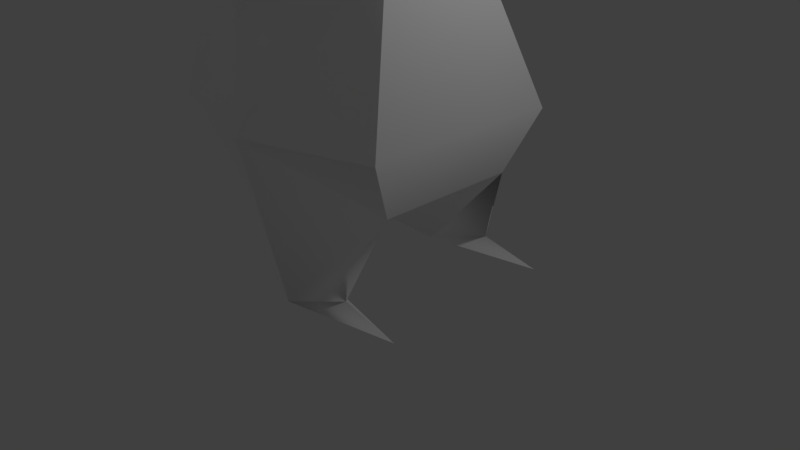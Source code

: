 # Source: zago4.blend  (saved by Blender 2.79.0; exported with 4.5.12 LTS)
import bpy
from mathutils import Matrix  # noqa: F401  (used for matrix-valued properties, if any)

bpy.ops.wm.read_factory_settings(use_empty=True)
scene = bpy.context.scene
scene.name = 'Scene'

# ---- collections
col_collection_1 = bpy.data.collections.new('Collection 1'); scene.collection.children.link(col_collection_1)

# ---- materials (node trees are filled in below, after node groups)
mat_lambert1 = bpy.data.materials.new('lambert1')
mat_lambert1.alpha_threshold = 0.0
mat_lambert1.use_transparent_shadow = False
mat_lambert1.diffuse_color = (1.0, 1.0, 1.0, 1.0)
mat_lambert1.roughness = 0.5

# ---- material node trees

# ---- world
world_world = bpy.data.worlds.new('World'); scene.world = world_world
world_world.color = (0.05088, 0.05088, 0.05088)
world_world.use_sun_shadow = False
world_world.sun_shadow_jitter_overblur = 0.0
world_world.cycles.sampling_method = 'MANUAL'

# ---- cameras
cam_camera = bpy.data.cameras.new('Camera')
cam_camera.clip_end = 100.0
cam_camera.lens = 35.0
cam_camera.sensor_width = 32.0
cam_camera.sensor_height = 18.0
cam_camera.ortho_scale = 7.314
cam_camera.dof.focus_distance = 0.0
cam_camera.dof.aperture_fstop = 128.0

# ---- lights
light_lamp = bpy.data.lights.new('Lamp', 'POINT')
light_lamp.transmission_factor = 0.0
light_lamp.cutoff_distance = 30.0
light_lamp.energy = 100.0
light_lamp.shadow_buffer_clip_start = 1.001
light_lamp.shadow_soft_size = 0.1
light_lamp.shadow_maximum_resolution = 0.006
light_lamp.use_absolute_resolution = True

# ---- meshes
me_x = bpy.data.meshes.new('未命名')
me_x.from_pydata([(0.3831, -0.1074, -0.6635), (-0.3831, -0.1074, -0.6635), (-0.7661, -0.1074, -9.244e-08), (-0.3831, -0.1074, 0.6635), (0.3831, -0.1074, 0.6635), (0.7661, -0.1074, 3.152e-09), (0.704, 0.6328, -0.7858), (-0.704, 0.6328, -0.7858), (-1.22, 0.6328, -1.472e-07), (-0.704, 0.6328, 0.8789), (0.704, 0.6328, 0.8789), (1.22, 0.6328, -1.196e-08), (0.704, 1.548, -0.7858), (-0.704, 1.548, -0.7858), (-1.22, 1.548, -1.472e-07), (-0.704, 1.548, 0.8789), (0.704, 1.548, 0.8789), (1.22, 1.548, -1.196e-08), (0.5068, 2.288, -0.4857), (-0.5068, 2.288, -0.4857), (-0.8259, 2.288, -9.553e-08), (-0.5068, 2.288, 0.4857), (0.5068, 2.288, 0.4857), (0.8259, 2.288, -1.196e-08), (6.557e-07, -5.392, -1.006), (0.0, 2.571, -1.196e-08), (0.6983, 2.288, -0.1943), (0.5706, 2.401, -1.196e-08), (-0.6983, 2.288, -0.1943), (-0.5706, 2.401, -6.21e-08), (1.11, 3.499, -0.3037), (-1.11, 3.499, -0.3037), (1.03, 2.864, 0.101), (1.158, 2.807, 0.101), (1.094, 2.807, 0.003849), (-1.03, 2.864, 0.101), (-1.158, 2.807, 0.101), (-1.094, 2.807, 0.003848), (-0.7492, -4.601, 0.89), (0.7492, -4.601, 0.89), (0.9585, -6.421, 1.138), (-0.9585, -6.421, 1.138), (-0.5256, -0.7485, 0.7003), (0.5256, -0.7485, 0.7003), (1.045, -1.019, -0.3477), (0.7667, -0.7485, -0.9273), (-0.7667, -0.7485, -0.9273), (-1.045, -1.019, -0.3477), (-1.489, -3.478, -1.608e-07), (-1.05, -3.478, 1.046), (1.05, -3.478, 1.046), (1.489, -3.478, 6.002e-08), (1.12, -3.478, -1.102), (-1.12, -3.478, -1.102), (-2.165, -0.5785, -0.1798), (2.165, -0.5785, -0.1798), (1.204, -6.421, 0.1757), (-1.204, -6.421, 0.1757), (0.7015, -6.421, 0.173), (-0.7015, -6.421, 0.173), (0.7927, -6.186, 0.3204), (0.9539, -6.183, 0.6142), (-0.7927, -6.186, 0.3204), (-0.9539, -6.183, 0.6142), (0.8894, -0.938, 0.1577), (-0.8894, -0.938, 0.1577), (1.657, -0.7383, -0.1798), (1.67, -0.8518, -0.1212), (1.669, -0.7583, -0.1019), (-1.657, -0.7383, -0.1798), (-1.67, -0.8518, -0.1212), (-1.669, -0.7583, -0.1019), (2.042, -0.6684, -0.06286), (-2.042, -0.6684, -0.06286), (2.081, -0.6887, -0.2904), (-2.081, -0.6887, -0.2904), (1.879, -0.6901, -0.1213), (1.898, -0.6893, -0.2095), (-1.879, -0.6901, -0.1213), (-1.898, -0.6893, -0.2095)], [], [(0, 1, 7, 6), (1, 2, 8, 7), (2, 3, 9, 8), (3, 4, 10, 9), (4, 5, 11, 10), (5, 0, 6, 11), (6, 7, 13, 12), (7, 8, 14, 13), (8, 9, 15, 14), (9, 10, 16, 15), (10, 11, 17, 16), (11, 6, 12, 17), (12, 13, 19, 18), (13, 14, 20, 28, 19), (14, 15, 21, 20), (15, 16, 22, 21), (16, 17, 23, 22), (17, 12, 18, 26, 23), (1, 0, 45, 46), (2, 1, 46), (3, 2, 42), (4, 3, 42, 43), (18, 19, 25), (19, 28, 29, 25), (20, 21, 25, 29), (21, 22, 25), (22, 23, 27, 25), (30, 34, 26, 27, 32), (27, 26, 18, 25), (29, 35, 36, 20), (20, 36, 37, 28), (32, 33, 30), (31, 35, 29, 28, 37), (33, 34, 30), (23, 33, 32, 27), (23, 26, 34, 33), (36, 35, 31), (37, 36, 31), (58, 61, 39), (39, 38, 24), (43, 42, 49, 50), (44, 64, 51), (45, 44, 51, 52), (46, 45, 52, 53), (47, 46, 53, 48), (42, 65, 48, 49), (49, 48, 38), (50, 49, 38, 39), (39, 61, 56), (58, 56, 40), (53, 52, 24), (48, 53, 57), (47, 2, 46), (5, 4, 43), (45, 5, 44), (0, 5, 45), (51, 50, 39), (79, 69, 75), (42, 2, 65), (64, 68, 66, 5), (44, 5, 66, 67), (41, 63, 57), (59, 62, 63, 41), (52, 56, 24), (38, 48, 57), (58, 39, 24), (58, 40, 61, 60), (56, 61, 40), (63, 62, 59), (41, 57, 59), (56, 58, 24), (60, 61, 58), (59, 57, 24), (59, 24, 38), (63, 59, 38), (57, 63, 38), (70, 71, 73), (5, 43, 64), (78, 69, 54), (67, 68, 64, 44), (51, 39, 56), (51, 56, 52), (53, 24, 57), (67, 66, 74), (55, 67, 77), (66, 68, 72), (70, 69, 2, 47), (47, 65, 71, 70), (65, 2, 69, 71), (66, 72, 76), (77, 66, 55), (71, 69, 73), (75, 69, 70), (67, 76, 72), (77, 67, 74), (70, 79, 75), (70, 78, 54), (55, 76, 67), (70, 54, 79), (67, 72, 68), (70, 73, 78), (66, 76, 55), (73, 69, 78), (74, 66, 77), (54, 69, 79), (51, 64, 43, 50), (48, 65, 47)])
me_x.polygons.foreach_set('use_smooth', [True] * 107)
_k = set([(0, 1), (0, 5), (0, 6), (0, 45), (1, 2), (1, 7), (1, 46), (2, 3), (2, 8), (2, 69), (3, 4), (3, 9), (3, 42), (4, 5), (4, 10), (4, 43), (5, 11), (5, 66), (6, 7), (6, 11), (6, 12), (7, 8), (7, 13), (8, 9), (8, 14), (9, 10), (9, 15), (10, 11), (10, 16), (11, 17), (12, 13), (12, 17), (12, 18), (13, 14), (13, 19), (14, 15), (14, 20), (15, 16), (15, 21), (16, 17), (16, 22), (17, 23), (18, 19), (18, 25), (18, 26), (19, 25), (19, 28), (20, 21), (20, 28), (20, 29), (21, 22), (21, 25), (22, 23), (22, 25), (23, 26), (23, 27), (24, 38), (24, 39), (24, 52), (24, 53), (24, 56), (24, 57), (25, 27), (25, 29), (38, 39), (38, 49), (38, 59), (39, 50), (39, 58), (40, 56), (40, 58), (41, 57), (41, 59), (42, 43), (42, 49), (43, 50), (44, 51), (44, 67), (45, 46), (45, 52), (46, 53), (47, 48), (47, 70), (54, 69), (54, 79), (55, 66), (55, 77), (58, 60), (59, 62), (67, 74), (70, 75), (74, 77), (75, 79)])
me_x.attributes.new('sharp_edge', 'BOOLEAN', 'EDGE').data.foreach_set('value', [ (min(e.vertices), max(e.vertices)) in _k for e in me_x.edges])
_uv = me_x.uv_layers.new(name='map1')
_uv.uv.foreach_set('vector', [0.4929, 0.1937, 0.4316, 0.1937, 0.4059, 0.1345, 0.5186, 0.1345, 0.03694, 0.5073, 0.09005, 0.5073, 0.09005, 0.5666, 0.02715, 0.5666, 0.09005, 0.5073, 0.1432, 0.5073, 0.1604, 0.5666, 0.09005, 0.5666, 0.6113, 0.3617, 0.6726, 0.3617, 0.6983, 0.4209, 0.5856, 0.4209, 0.2253, 0.5073, 0.2784, 0.5073, 0.2784, 0.5666, 0.2081, 0.5666, 0.2784, 0.5073, 0.3315, 0.5073, 0.3413, 0.5666, 0.2784, 0.5666, 0.5186, 0.1345, 0.4059, 0.1345, 0.4059, 0.06124, 0.5186, 0.06124, 0.02715, 0.5666, 0.09005, 0.5666, 0.09005, 0.6398, 0.02715, 0.6398, 0.09005, 0.5666, 0.1604, 0.5666, 0.1604, 0.6398, 0.09005, 0.6398, 0.5856, 0.4209, 0.6983, 0.4209, 0.6983, 0.4942, 0.5856, 0.4942, 0.2081, 0.5666, 0.2784, 0.5666, 0.2784, 0.6398, 0.2081, 0.6398, 0.2784, 0.5666, 0.3413, 0.5666, 0.3413, 0.6398, 0.2784, 0.6398, 0.5186, 0.06124, 0.4059, 0.06124, 0.4217, 0.001992, 0.5028, 0.001992, 0.02715, 0.6398, 0.09005, 0.6398, 0.09005, 0.6991, 0.0745, 0.6991, 0.05117, 0.6991, 0.09005, 0.6398, 0.1604, 0.6398, 0.1289, 0.6991, 0.09005, 0.6991, 0.5856, 0.4942, 0.6983, 0.4942, 0.6825, 0.5534, 0.6014, 0.5534, 0.2081, 0.6398, 0.2784, 0.6398, 0.2784, 0.6991, 0.2395, 0.6991, 0.2784, 0.6398, 0.3413, 0.6398, 0.3173, 0.6991, 0.294, 0.6991, 0.2784, 0.6991, 0.4316, 0.1937, 0.4929, 0.1937, 0.5236, 0.245, 0.4009, 0.245, 0.09005, 0.5073, 0.03694, 0.5073, 0.01582, 0.456, 0.1432, 0.5073, 0.09005, 0.5073, 0.1461, 0.456, 0.6726, 0.3617, 0.6113, 0.3617, 0.5999, 0.3104, 0.6841, 0.3104, 0.3909, 0.8252, 0.3909, 0.9063, 0.3521, 0.8658, 0.3909, 0.9063, 0.3676, 0.9217, 0.3521, 0.9114, 0.3521, 0.8658, 0.3521, 0.9319, 0.3132, 0.9063, 0.3521, 0.8658, 0.3521, 0.9114, 0.3132, 0.9063, 0.3132, 0.8252, 0.3521, 0.8658, 0.3132, 0.8252, 0.3521, 0.7997, 0.3521, 0.8201, 0.3521, 0.8658, 0.1179, 0.8966, 0.1425, 0.8412, 0.1266, 0.7997, 0.1422, 0.8087, 0.1503, 0.8458, 0.3521, 0.8201, 0.3676, 0.8099, 0.3909, 0.8252, 0.3521, 0.8658, 0.1122, 0.8087, 0.0754, 0.8458, 0.06518, 0.8412, 0.09177, 0.7997, 0.09005, 0.6991, 0.09813, 0.7406, 0.09035, 0.7406, 0.0745, 0.6991, 0.04931, 0.8458, 0.05952, 0.8412, 0.05569, 0.8966, 0.03423, 0.9971, 0.001839, 0.9463, 0.009922, 0.9093, 0.02547, 0.9002, 0.009613, 0.9418, 0.2703, 0.7406, 0.2781, 0.7406, 0.3027, 0.796, 0.03293, 0.7997, 0.05952, 0.8412, 0.04931, 0.8458, 0.0125, 0.8087, 0.2784, 0.6991, 0.294, 0.6991, 0.2781, 0.7406, 0.2703, 0.7406, 0.06518, 0.8412, 0.0754, 0.8458, 0.06901, 0.8966, 0.09035, 0.7406, 0.09813, 0.7406, 0.06574, 0.796, 0.6735, 0.6145, 0.6926, 0.5792, 0.8192, 0.5571, 0.6679, 0.7722, 0.5479, 0.7722, 0.6079, 0.6204, 0.6841, 0.3104, 0.5999, 0.3104, 0.5579, 0.09191, 0.726, 0.09191, 0.3062, 0.4344, 0.2658, 0.4409, 0.2784, 0.2376, 0.3526, 0.456, 0.3062, 0.4344, 0.2784, 0.2376, 0.3666, 0.2376, 0.4009, 0.245, 0.5236, 0.245, 0.5519, 0.4635, 0.3726, 0.4635, 0.06222, 0.4344, 0.01582, 0.456, 0.001839, 0.2376, 0.09005, 0.2376, 0.1461, 0.456, 0.1027, 0.4409, 0.09005, 0.2376, 0.1737, 0.2376, 0.1737, 0.2376, 0.09005, 0.2376, 0.1613, 0.1477, 0.726, 0.09191, 0.5579, 0.09191, 0.582, 0.001992, 0.7019, 0.001992, 0.2072, 0.1477, 0.2292, 0.02102, 0.2643, 0.001992, 0.7886, 0.09638, 0.8288, 0.0966, 0.8091, 0.1736, 0.3726, 0.4635, 0.5519, 0.4635, 0.4623, 0.6168, 0.09005, 0.2376, 0.001839, 0.2376, 0.1041, 0.001992, 0.06222, 0.4344, 0.09005, 0.5073, 0.01582, 0.456, 0.2784, 0.5073, 0.2253, 0.5073, 0.2224, 0.456, 0.3526, 0.456, 0.2784, 0.5073, 0.3062, 0.4344, 0.3315, 0.5073, 0.2784, 0.5073, 0.3526, 0.456, 0.2784, 0.2376, 0.1947, 0.2376, 0.2072, 0.1477, 0.281, 0.8902, 0.2851, 0.871, 0.2811, 0.9049, 0.1461, 0.456, 0.09005, 0.5073, 0.1027, 0.4409, 0.09197, 0.971, 0.1064, 0.9086, 0.108, 0.9095, 0.1584, 0.9809, 0.2289, 0.8826, 0.1559, 0.9049, 0.2064, 0.8336, 0.2155, 0.8326, 0.1811, 0.001992, 0.1392, 0.02102, 0.1041, 0.001992, 0.0416, 0.9002, 0.06038, 0.912, 0.06062, 0.9356, 0.0416, 0.9775, 0.3666, 0.2376, 0.2643, 0.001992, 0.3589, 0.08432, 0.1613, 0.1477, 0.09005, 0.2376, 0.1041, 0.001992, 0.6735, 0.6145, 0.8192, 0.5571, 0.7559, 0.7089, 0.06678, 0.9775, 0.06678, 0.9002, 0.08581, 0.9422, 0.08557, 0.9657, 0.2643, 0.001992, 0.2292, 0.02102, 0.1873, 0.001992, 0.5032, 0.7759, 0.5029, 0.7994, 0.4841, 0.8112, 0.8445, 0.3489, 0.8249, 0.2719, 0.8651, 0.2717, 0.8288, 0.0966, 0.7886, 0.09638, 0.7324, 0.001992, 0.5281, 0.7877, 0.5284, 0.8112, 0.5093, 0.7759, 0.8651, 0.2717, 0.8249, 0.2719, 0.9212, 0.1773, 0.3966, 0.7148, 0.4789, 0.6204, 0.5423, 0.7722, 0.4156, 0.7501, 0.3966, 0.7148, 0.5423, 0.7722, 0.1041, 0.001992, 0.1392, 0.02102, 0.1613, 0.1477, 0.5741, 0.776, 0.5816, 0.7759, 0.5888, 0.8058, 0.2784, 0.5073, 0.2224, 0.456, 0.2658, 0.4409, 0.3611, 0.9533, 0.3658, 0.9356, 0.3658, 0.9762, 0.2576, 0.9086, 0.2592, 0.9087, 0.2799, 0.9711, 0.2395, 0.9586, 0.2784, 0.2376, 0.2072, 0.1477, 0.2643, 0.001992, 0.2784, 0.2376, 0.2643, 0.001992, 0.3666, 0.2376, 0.001839, 0.2376, 0.009505, 0.08432, 0.1041, 0.001992, 0.2155, 0.8326, 0.2064, 0.8336, 0.2024, 0.7997, 0.4002, 0.7759, 0.4049, 0.8155, 0.3978, 0.7972, 0.382, 0.9762, 0.3757, 0.9753, 0.3726, 0.9454, 0.2941, 0.872, 0.2851, 0.871, 0.2346, 0.7997, 0.3075, 0.822, 0.2863, 0.948, 0.3267, 0.9356, 0.3059, 0.9979, 0.3044, 0.998, 0.1657, 0.9185, 0.2322, 0.9086, 0.1817, 0.9799, 0.1801, 0.9809, 0.382, 0.9762, 0.3726, 0.9454, 0.3773, 0.9584, 0.3844, 0.9569, 0.382, 0.9762, 0.382, 0.9356, 0.3595, 0.9365, 0.3658, 0.9356, 0.3564, 0.9664, 0.2811, 0.9049, 0.2851, 0.871, 0.2941, 0.872, 0.632, 0.8057, 0.619, 0.789, 0.6173, 0.7759, 0.5475, 0.7905, 0.5345, 0.8088, 0.5476, 0.7759, 0.5543, 0.7759, 0.5672, 0.7942, 0.5674, 0.8088, 0.4122, 0.7759, 0.4251, 0.7927, 0.4341, 0.8155, 0.4628, 0.7759, 0.4539, 0.7988, 0.441, 0.8155, 0.4768, 0.7759, 0.4721, 0.8155, 0.4699, 0.7943, 0.5957, 0.8057, 0.6104, 0.7759, 0.6032, 0.8058, 0.6535, 0.7759, 0.6389, 0.8057, 0.6406, 0.7927, 0.382, 0.9762, 0.3773, 0.9584, 0.382, 0.9356, 0.3564, 0.9664, 0.3658, 0.9356, 0.3611, 0.9533, 0.3908, 0.9422, 0.382, 0.9762, 0.3844, 0.9569, 0.3354, 0.9857, 0.3354, 0.9451, 0.333, 0.9644, 0.2784, 0.2376, 0.2658, 0.4409, 0.2224, 0.456, 0.1947, 0.2376, 0.09005, 0.2376, 0.1027, 0.4409, 0.06222, 0.4344])
me_x.materials.append(mat_lambert1)
me_x.use_remesh_preserve_volume = False
me_x.use_remesh_preserve_attributes = False
me_x.use_mirror_vertex_groups = False
me_x.update()
me_x.normals_split_custom_set([tuple(v) for v in zip(*[iter([7.308e-08, -0.163, -0.9866, 7.308e-08, -0.163, -0.9866, 7.308e-08, -0.163, -0.9866, 7.308e-08, -0.163, -0.9866, -0.7635, -0.4389, -0.4738, -0.7635, -0.4389, -0.4738, -0.7635, -0.4389, -0.4738, -0.7635, -0.4389, -0.4738, -0.7647, -0.4652, 0.4459, -0.7647, -0.4652, 0.4459, -0.7647, -0.4652, 0.4459, -0.7647, -0.4652, 0.4459, 0.0, -0.2794, 0.9602, 0.0, -0.2794, 0.9602, 0.0, -0.2794, 0.9602, 0.0, -0.2794, 0.9602, 0.7647, -0.4652, 0.4459, 0.7647, -0.4652, 0.4459, 0.7647, -0.4652, 0.4459, 0.7647, -0.4652, 0.4459, 0.7635, -0.4389, -0.4738, 0.7635, -0.4389, -0.4738, 0.7635, -0.4389, -0.4738, 0.7635, -0.4389, -0.4738, 1.851e-07, 0.0, -1.0, 1.851e-07, 0.0, -1.0, 1.851e-07, 0.0, -1.0, 1.851e-07, 0.0, -1.0, -0.8358, 0.0, -0.5491, -0.8358, 0.0, -0.5491, -0.8358, 0.0, -0.5491, -0.8358, 0.0, -0.5491, -0.8622, 0.0, 0.5065, -0.8622, 0.0, 0.5065, -0.8622, 0.0, 0.5065, -0.8622, 0.0, 0.5065, 0.0, 0.0, 1.0, 0.0, 0.0, 1.0, 0.0, 0.0, 1.0, 0.0, 0.0, 1.0, 0.8622, 0.0, 0.5065, 0.8622, 0.0, 0.5065, 0.8622, 0.0, 0.5065, 0.8622, 0.0, 0.5065, 0.8358, 0.0, -0.5491, 0.8358, 0.0, -0.5491, 0.8358, 0.0, -0.5491, 0.8358, 0.0, -0.5491, 1.541e-07, 0.3758, -0.9267, 1.541e-07, 0.3758, -0.9267, 1.541e-07, 0.3758, -0.9267, 1.541e-07, 0.3758, -0.9267, -0.7635, 0.4068, -0.5016, -0.7635, 0.4068, -0.5016, -0.7635, 0.4068, -0.5016, -0.7635, 0.4068, -0.5016, -0.7635, 0.4068, -0.5016, -0.769, 0.4324, 0.4708, -0.769, 0.4324, 0.4708, -0.769, 0.4324, 0.4708, -0.769, 0.4324, 0.4708, 0.0, 0.4691, 0.8831, 0.0, 0.4691, 0.8831, 0.0, 0.4691, 0.8831, 0.0, 0.4691, 0.8831, 0.769, 0.4324, 0.4708, 0.769, 0.4324, 0.4708, 0.769, 0.4324, 0.4708, 0.769, 0.4324, 0.4708, 0.7635, 0.4068, -0.5016, 0.7635, 0.4068, -0.5016, 0.7635, 0.4068, -0.5016, 0.7635, 0.4068, -0.5016, 0.7635, 0.4068, -0.5016, 0.0, 0.3806, -0.9247, 0.0, 0.3806, -0.9247, 0.0, 0.3806, -0.9247, 0.0, 0.3806, -0.9247, -0.6325, 0.4713, -0.6147, -0.7014, 0.5865, -0.405, -0.9218, 0.1918, -0.3368, -0.8456, 0.2161, 0.4882, -0.6426, 0.2703, 0.717, -0.8781, 0.2056, 0.432, 0.0, 0.05726, 0.9984, 0.0, 0.05726, 0.9984, 0.0, 0.05726, 0.9984, 0.0, 0.05726, 0.9984, 5.232e-08, 0.8642, -0.5031, 5.232e-08, 0.8642, -0.5031, 5.232e-08, 0.8642, -0.5031, -0.3016, 0.9191, -0.2537, -0.1109, 0.8075, -0.5793, 0.09982, 0.9613, -0.2567, -0.3016, 0.9191, -0.2537, -0.3133, 0.915, 0.2542, -0.3133, 0.915, 0.2542, -0.3133, 0.915, 0.2542, -0.3133, 0.915, 0.2542, 0.0, 0.8642, 0.5031, 0.0, 0.8642, 0.5031, 0.0, 0.8642, 0.5031, 0.3133, 0.915, 0.2542, 0.3133, 0.915, 0.2542, 0.3133, 0.915, 0.2542, 0.3133, 0.915, 0.2542, -0.4721, 0.6368, -0.6096, 0.01379, 0.1162, -0.9931, 0.1109, 0.8075, -0.5793, -0.09982, 0.9613, -0.2567, -0.765, 0.5553, 0.3261, -0.09982, 0.9613, -0.2567, 0.1109, 0.8075, -0.5793, 0.3016, 0.9191, -0.2537, 0.3016, 0.9191, -0.2537, 0.09982, 0.9613, -0.2567, 0.765, 0.5553, 0.3261, -0.6122, -0.263, 0.7456, -0.6441, -0.521, 0.56, -0.6441, -0.521, 0.56, -0.6122, -0.263, 0.7456, -0.01379, 0.1162, -0.9931, -0.1109, 0.8075, -0.5793, -0.765, 0.5553, 0.3261, 0.6122, -0.263, 0.7456, -0.4721, 0.6368, -0.6096, 0.4721, 0.6368, -0.6096, 0.765, 0.5553, 0.3261, 0.09982, 0.9613, -0.2567, -0.1109, 0.8075, -0.5793, -0.01379, 0.1162, -0.9931, 0.6122, -0.263, 0.7456, 0.01379, 0.1162, -0.9931, -0.4721, 0.6368, -0.6096, 0.6441, -0.521, 0.56, 0.6122, -0.263, 0.7456, -0.765, 0.5553, 0.3261, -0.09982, 0.9613, -0.2567, 0.6441, -0.521, 0.56, 0.1109, 0.8075, -0.5793, 0.01379, 0.1162, -0.9931, 0.6122, -0.263, 0.7456, -0.6122, -0.263, 0.7456, 0.765, 0.5553, 0.3261, 0.4721, 0.6368, -0.6096, -0.01379, 0.1162, -0.9931, -0.6122, -0.263, 0.7456, 0.4721, 0.6368, -0.6096, -0.7923, -0.2171, 0.5702, -0.07037, 0.1569, 0.9851, 0.7986, -0.0827, 0.5962, 0.0, -0.9229, 0.3851, 0.0, -0.9229, 0.3851, 0.0, -0.9229, 0.3851, 0.0, 0.1255, 0.9921, 0.0, 0.1255, 0.9921, 1.295e-06, 0.04477, 0.999, -2.147e-06, 0.04477, 0.999, 0.9413, -0.03673, 0.3354, 0.8657, 0.1883, 0.4638, 0.9973, 0.06376, 0.03549, 0.9218, 0.1918, -0.3368, 0.8969, 0.1748, -0.4062, 0.9973, 0.06376, 0.03549, 0.8941, -0.03227, -0.4468, 0.0, 0.06387, -0.998, 0.0, 0.06387, -0.998, -1.956e-08, 0.03761, -0.9993, -7.32e-07, 0.03761, -0.9993, -0.8969, 0.1748, -0.4062, -0.9218, 0.1918, -0.3368, -0.8941, -0.03227, -0.4468, -0.9973, 0.06376, 0.03549, -0.8781, 0.2056, 0.432, -0.8657, 0.1883, 0.4638, -0.9973, 0.06376, 0.03549, -0.9024, 0.09721, 0.4198, -0.9024, 0.09721, 0.4198, -0.9973, 0.06376, 0.03549, -0.7986, -0.0827, 0.5962, -2.147e-06, 0.04477, 0.999, 1.295e-06, 0.04477, 0.999, 0.0, -0.1372, 0.9905, 0.0, -0.1372, 0.9905, 0.7986, -0.0827, 0.5962, -0.07037, 0.1569, 0.9851, 0.9124, -0.2346, -0.3355, -0.8292, -0.5391, 0.1479, 0.002026, -0.9288, -0.3706, 0.0, -1.0, -4.926e-07, -7.32e-07, 0.03761, -0.9993, -1.956e-08, 0.03761, -0.9993, 0.0, -0.04996, -0.9988, -0.9973, 0.06376, 0.03549, -0.8941, -0.03227, -0.4468, -0.9124, -0.2346, -0.3355, -0.8969, 0.1748, -0.4062, -0.6325, 0.4713, -0.6147, -0.9218, 0.1918, -0.3368, 0.6426, 0.2703, 0.7169, 0.8456, 0.2161, 0.4882, 0.8781, 0.2056, 0.432, 0.9218, 0.1918, -0.3368, 0.6325, 0.4713, -0.6147, 0.8969, 0.1748, -0.4062, 0.7014, 0.5865, -0.405, 0.6325, 0.4713, -0.6147, 0.9218, 0.1918, -0.3368, 0.9973, 0.06376, 0.03549, 0.9024, 0.09721, 0.4198, 0.7986, -0.0827, 0.5962, 0.2294, 0.7702, -0.5952, -0.1054, 0.2644, -0.9586, 0.2123, -0.2752, -0.9376, -0.8781, 0.2056, 0.432, -0.6426, 0.2703, 0.717, -0.8657, 0.1883, 0.4638, 0.8657, 0.1883, 0.4638, 0.3402, -0.05093, 0.939, 0.3031, 0.3276, 0.8949, 0.6426, 0.2703, 0.7169, 0.8969, 0.1748, -0.4062, 0.6325, 0.4713, -0.6147, 0.1054, 0.2644, -0.9586, 0.1073, 0.2643, -0.9585, 0.2131, 0.8417, 0.496, 0.07039, 0.1569, 0.9851, -0.9124, -0.2346, -0.3355, 0.8738, 0.3907, 0.2894, 0.8473, 0.4808, 0.2257, 0.07039, 0.1569, 0.9851, 0.2131, 0.8417, 0.496, 0.8941, -0.03227, -0.4468, 0.9124, -0.2346, -0.3355, 0.5005, -0.3327, -0.7993, -0.7986, -0.0827, 0.5962, -0.9973, 0.06376, 0.03549, -0.9124, -0.2346, -0.3355, -0.8292, -0.5391, 0.1479, -0.8997, -0.1394, 0.4136, -0.9068, -0.1829, 0.3799, -0.8738, 0.3907, 0.2894, -0.2131, 0.8417, 0.496, -0.07037, 0.1569, 0.9851, -0.8473, 0.4808, 0.2257, 0.9124, -0.2346, -0.3355, -0.07037, 0.1569, 0.9851, -0.2131, 0.8417, 0.496, 0.07039, 0.1569, 0.9851, 0.8473, 0.4808, 0.2257, 0.7923, -0.2172, 0.5702, 0.0, -1.0, 0.0, -0.002026, -0.9288, -0.3706, 0.8292, -0.5391, 0.1479, 0.002026, -0.9288, -0.3706, -0.8292, -0.5391, 0.1479, -0.9068, -0.1829, 0.3799, -0.8473, 0.4808, 0.2257, -0.07037, 0.1569, 0.9851, -0.7923, -0.2171, 0.5702, 0.8292, -0.5391, 0.1479, -0.002026, -0.9288, -0.3706, 0.9068, -0.1828, 0.3799, 0.8292, -0.5391, 0.1479, 0.9068, -0.1828, 0.3799, 0.8997, -0.1394, 0.4136, 0.07039, 0.1569, 0.9851, 0.7923, -0.2172, 0.5702, -0.7986, -0.0827, 0.5962, -0.9124, -0.2346, -0.3355, 0.07039, 0.1569, 0.9851, -0.7986, -0.0827, 0.5962, -0.2313, -0.8855, 0.4031, -0.3402, -0.05096, 0.939, -0.6882, -0.1549, 0.7088, 0.6426, 0.2703, 0.7169, 0.8781, 0.2056, 0.432, 0.8657, 0.1883, 0.4638, -0.3606, 0.4296, 0.8279, -0.3031, 0.3276, 0.8949, -0.6606, -0.6658, 0.3469, 0.2313, -0.8855, 0.4031, 0.3402, -0.05093, 0.939, 0.8657, 0.1883, 0.4638, 0.9413, -0.03673, 0.3354, 0.9973, 0.06376, 0.03549, 0.7986, -0.0827, 0.5962, 0.9124, -0.2346, -0.3355, 0.9973, 0.06376, 0.03549, 0.9124, -0.2346, -0.3355, 0.8941, -0.03227, -0.4468, -0.8941, -0.03227, -0.4468, -0.5005, -0.3327, -0.7993, -0.9124, -0.2346, -0.3355, 0.1073, 0.2643, -0.9585, 0.1054, 0.2644, -0.9586, -0.2123, -0.2752, -0.9376, 0.6606, -0.6658, 0.3469, 0.2313, -0.8855, 0.4031, 0.6216, -0.7468, 0.2365, 0.3031, 0.3276, 0.8949, 0.3402, -0.05093, 0.939, 0.6858, -0.1493, 0.7123, -0.1073, 0.2643, -0.9585, -0.1054, 0.2644, -0.9586, -0.6325, 0.4713, -0.6147, -0.8969, 0.1748, -0.4062, -0.9413, -0.03672, 0.3354, -0.8657, 0.1883, 0.4638, -0.3402, -0.05096, 0.939, -0.2313, -0.8855, 0.4031, -0.8657, 0.1883, 0.4638, -0.6426, 0.2703, 0.717, -0.3031, 0.3276, 0.8949, -0.3402, -0.05096, 0.939, 0.3031, 0.3276, 0.8949, 0.6858, -0.1493, 0.7123, 0.3606, 0.4296, 0.8279, -0.2294, 0.7702, -0.5952, 0.1054, 0.2644, -0.9586, -0.2267, 0.7203, -0.6556, -0.3402, -0.05096, 0.939, -0.3031, 0.3276, 0.8949, -0.6882, -0.1549, 0.7088, 0.2123, -0.2752, -0.9376, -0.1054, 0.2644, -0.9586, -0.1073, 0.2643, -0.9585, 0.2313, -0.8855, 0.4031, 0.3606, 0.4296, 0.8279, 0.6858, -0.1493, 0.7123, 0.6216, -0.7468, 0.2365, 0.2313, -0.8855, 0.4031, 0.404, -0.07315, 0.9118, -0.2313, -0.8855, 0.4031, -0.6216, -0.7467, 0.2365, -0.404, -0.07315, 0.9118, -0.2313, -0.8855, 0.4031, -0.3606, 0.4296, 0.8279, -0.6606, -0.6658, 0.3469, 0.6606, -0.6658, 0.3469, 0.3606, 0.4296, 0.8279, 0.2313, -0.8855, 0.4031, -0.2313, -0.8855, 0.4031, -0.6606, -0.6658, 0.3469, -0.6216, -0.7467, 0.2365, 0.2313, -0.8855, 0.4031, 0.6858, -0.1493, 0.7123, 0.3402, -0.05093, 0.939, -0.2313, -0.8855, 0.4031, -0.6882, -0.1549, 0.7088, -0.3606, 0.4296, 0.8279, 0.3031, 0.3276, 0.8949, 0.3606, 0.4296, 0.8279, 0.6606, -0.6658, 0.3469, -0.6882, -0.1549, 0.7088, -0.3031, 0.3276, 0.8949, -0.3606, 0.4296, 0.8279, -0.2123, -0.2752, -0.9376, 0.1054, 0.2644, -0.9586, -0.2294, 0.7702, -0.5952, 0.2267, 0.7203, -0.6556, -0.1054, 0.2644, -0.9586, 0.2294, 0.7702, -0.5952, 0.9973, 0.06376, 0.03549, 0.8657, 0.1883, 0.4638, 0.8781, 0.2056, 0.432, 0.9024, 0.09721, 0.4198, -0.9973, 0.06376, 0.03549, -0.8657, 0.1883, 0.4638, -0.9413, -0.03672, 0.3354])] * 3)])
arm_armature = bpy.data.armatures.new('Armature')  # bones are not reproduced

# ---- objects
ob_armature = bpy.data.objects.new('Armature', arm_armature)
ob_zago2_psphere1 = bpy.data.objects.new('zago2:pSphere1', me_x)
ob_lamp = bpy.data.objects.new('Lamp', light_lamp)
ob_camera = bpy.data.objects.new('Camera', cam_camera)

# ---- transforms, parenting, visibility, modifiers, constraints
ob_armature.location = (0.0, 0.0, 0.0)
ob_armature.rotation_euler = (1.571, -0.0, 1.571)
ob_armature.lineart.crease_threshold = 0.0
ob_zago2_psphere1.parent = ob_armature
ob_zago2_psphere1.location = (0.0, 4.458, 0.0)
ob_zago2_psphere1.scale = (1.233, 0.69, 1.529)
ob_zago2_psphere1.color = (0.8, 0.8, 0.8, 1.0)
ob_zago2_psphere1.lineart.crease_threshold = 0.0
_vg = ob_zago2_psphere1.vertex_groups.new(name='joint1')
_vg.add([48, 49, 50, 51], 1.0, 'REPLACE')
_vg = ob_zago2_psphere1.vertex_groups.new(name='joint2')
for _i, _w in zip([42, 43, 44, 45, 46, 47], [1.0, 1.0, 1.0, 0.9114, 0.9114, 1.0]): _vg.add([_i], _w, 'REPLACE')
_vg = ob_zago2_psphere1.vertex_groups.new(name='joint3')
_vg.add([0, 1, 2, 3, 4, 5, 6, 7, 8, 9, 10, 11, 12, 13, 14, 15, 16, 17, 18, 19, 20, 21, 22, 23, 25, 26, 27, 28, 29, 30, 31, 32, 33, 34, 35, 36, 37], 1.0, 'REPLACE')
_vg = ob_zago2_psphere1.vertex_groups.new(name='joint4')
for _i, _w in zip([64, 66, 67, 68], [1.0, 0.1671, 0.1298, 0.1129]): _vg.add([_i], _w, 'REPLACE')
_vg = ob_zago2_psphere1.vertex_groups.new(name='joint5')
for _i, _w in zip([55, 66, 67, 68, 72, 74, 76, 77], [1.0, 0.8329, 0.8702, 0.8871, 1.0, 1.0, 1.0, 1.0]): _vg.add([_i], _w, 'REPLACE')
_vg = ob_zago2_psphere1.vertex_groups.new(name='joint10')
for _i, _w in zip([65, 69, 70, 71], [1.0, 0.1671, 0.1298, 0.1129]): _vg.add([_i], _w, 'REPLACE')
_vg = ob_zago2_psphere1.vertex_groups.new(name='joint11')
for _i, _w in zip([54, 69, 70, 71, 73, 75, 78, 79], [1.0, 0.8329, 0.8702, 0.8871, 1.0, 1.0, 1.0, 1.0]): _vg.add([_i], _w, 'REPLACE')
_vg = ob_zago2_psphere1.vertex_groups.new(name='joint7')
for _i, _w in zip([24, 39], [0.5, 1.0]): _vg.add([_i], _w, 'REPLACE')
_vg = ob_zago2_psphere1.vertex_groups.new(name='joint8')
_vg.add([40, 56, 58, 60, 61], 1.0, 'REPLACE')
_vg = ob_zago2_psphere1.vertex_groups.new(name='joint9')
for _i, _w in zip([24, 45, 52], [0.5, 0.08856, 1.0]): _vg.add([_i], _w, 'REPLACE')
_vg = ob_zago2_psphere1.vertex_groups.new(name='joint13')
_vg.add([38], 1.0, 'REPLACE')
_vg = ob_zago2_psphere1.vertex_groups.new(name='joint14')
_vg.add([41, 57, 59, 62, 63], 1.0, 'REPLACE')
_vg = ob_zago2_psphere1.vertex_groups.new(name='joint15')
for _i, _w in zip([46, 53], [0.08856, 1.0]): _vg.add([_i], _w, 'REPLACE')
_m = ob_zago2_psphere1.modifiers.new('Armature', 'ARMATURE')
_m.object = ob_armature
ob_lamp.location = (4.076, 1.005, 5.904)
ob_lamp.rotation_euler = (0.6503, 0.05522, 1.866)
ob_lamp.lock_rotations_4d = False
ob_lamp.empty_display_type = 'ARROWS'
ob_lamp.color = (0.0, 0.0, 0.0, 0.0)
ob_lamp.lineart.crease_threshold = 0.0
ob_camera.location = (7.481, -6.508, 5.344)
ob_camera.rotation_euler = (1.109, 0.0, 0.8149)
ob_camera.lock_rotations_4d = False
ob_camera.empty_display_type = 'ARROWS'
ob_camera.color = (0.0, 0.0, 0.0, 0.0)
ob_camera.display_type = 'WIRE'
ob_camera.lineart.crease_threshold = 0.0

# ---- collection membership
col_collection_1.objects.link(ob_armature)
col_collection_1.objects.link(ob_zago2_psphere1)
col_collection_1.objects.link(ob_lamp)
col_collection_1.objects.link(ob_camera)

# ---- scene / render settings (as saved in the file)
scene.camera = ob_camera
scene.frame_start = 1; scene.frame_end = 250; scene.frame_set(1)
scene.render.engine = 'BLENDER_EEVEE_NEXT'
scene.render.resolution_percentage = 50
scene.render.dither_intensity = 0.0
scene.cycles.use_denoising = False
scene.cycles.samples = 128
scene.cycles.sampling_pattern = 'TABULATED_SOBOL'
scene.cycles.use_adaptive_sampling = False
scene.cycles.use_light_tree = False
scene.cycles.blur_glossy = 0.0
scene.cycles.sample_clamp_indirect = 0.0
scene.view_settings.view_transform = 'Standard'
bpy.context.view_layer.update()
